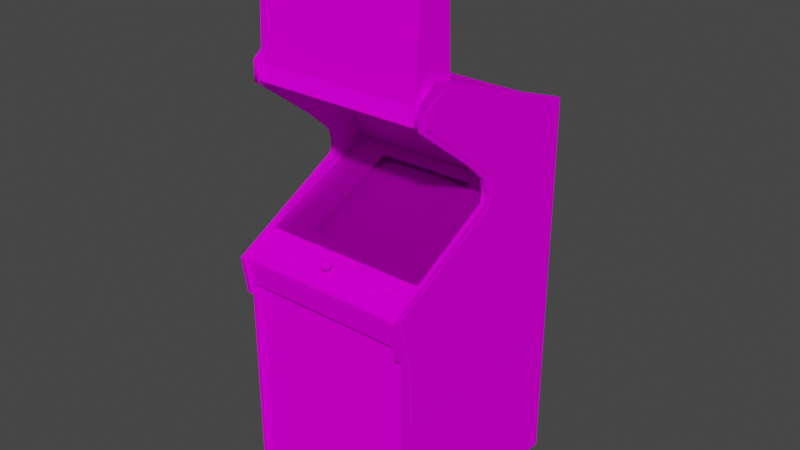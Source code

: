 # Source: mappy.blend  (saved by Blender 2.93.20; exported with 4.5.12 LTS)
import bpy
from mathutils import Matrix  # noqa: F401  (used for matrix-valued properties, if any)

bpy.ops.wm.read_factory_settings(use_empty=True)
scene = bpy.context.scene
scene.name = 'Scene'

# ---- images (referenced by path relative to the original .blend; pixels are not part of the script)
import os
ASSET_DIR = os.environ.get("B2B_ASSET_DIR", "")  # directory of the original .blend (textures are referenced by path, not embedded)
HERE = os.path.dirname(os.path.abspath(__file__))  # packed textures are extracted next to this script under _unpacked/

def load_image(name, relpath, width, height, colorspace="sRGB"):
    """Load a texture the original file referenced (path relative to the .blend, or extracted next to this script)."""
    p = next((c for c in (os.path.join(HERE, relpath), os.path.join(ASSET_DIR, relpath)) if relpath and os.path.exists(c)), "")
    if p:
        img = bpy.data.images.load(p, check_existing=True)
        img.name = name
    else:  # same state as the original file: an image datablock whose file is absent (Cycles renders it pink)
        img = bpy.data.images.new(name, width, height)
        img.source = "FILE"
        img.filepath = "//" + (relpath or name)
    img.colorspace_settings.name = colorspace
    return img
img_mappymarqueemap_tiff = load_image('mappymarqueemap.TIFF', 'mappymarqueemap.TIFF', 1024, 1024, 'sRGB')
img_mappysnapmap_tiff = load_image('mappysnapmap.TIFF', 'mappysnapmap.TIFF', 1024, 1024, 'sRGB')
img_mappyglassblackmap_tiff = load_image('mappyglassblackmap.TIFF', 'mappyglassblackmap.TIFF', 1024, 1024, 'sRGB')
img_mappyallmap_tiff = load_image('mappyallmap.TIFF', 'mappyallmap.TIFF', 1024, 1024, 'sRGB')

# ---- materials (node trees are filled in below, after node groups)
mat_mappymarquee = bpy.data.materials.new('mappymarquee')
mat_mappymarquee.use_transparent_shadow = False
mat_mappymarquee.roughness = 0.8807
mat_mappymarquee.specular_intensity = 0.0
mat_mappysnap = bpy.data.materials.new('mappysnap')
mat_mappysnap.use_transparent_shadow = False
mat_mappysnap.roughness = 0.8807
mat_mappysnap.specular_intensity = 0.0
mat_mappyglass = bpy.data.materials.new('mappyglass')
mat_mappyglass.use_transparent_shadow = False
mat_mappyglass.roughness = 0.8807
mat_mappyglass.specular_intensity = 0.0
mat_mappyall = bpy.data.materials.new('mappyall')
mat_mappyall.use_transparent_shadow = False
mat_mappyall.roughness = 0.8807
mat_mappyall.specular_intensity = 0.0

# ---- node groups
ng_auto_smooth = bpy.data.node_groups.new('Auto Smooth', 'GeometryNodeTree')
_s = ng_auto_smooth.interface.new_socket(name='Geometry', in_out='OUTPUT', socket_type='NodeSocketGeometry')
_s = ng_auto_smooth.interface.new_socket(name='Geometry', in_out='INPUT', socket_type='NodeSocketGeometry')
_s = ng_auto_smooth.interface.new_socket(name='Angle', in_out='INPUT', socket_type='NodeSocketFloat')
_s.subtype = 'ANGLE'
_s.min_value = 0.0
_s.max_value = 3.142
ng_auto_smooth.is_modifier = True
_N = ng_auto_smooth.nodes; _L = ng_auto_smooth.links
n0 = _N.new('NodeGroupOutput'); n0.name = 'Group Output'; n0.location = (480, -100)
n1 = _N.new('NodeGroupInput'); n1.name = 'Group Input'; n1.location = (-420, -300)
n2 = _N.new('NodeGroupInput'); n2.name = 'Group Input.001'; n2.location = (-60, -100)
n3 = _N.new('GeometryNodeSetShadeSmooth'); n3.name = 'Set Shade Smooth'; n3.location = (120, -100)
n3.domain = 'EDGE'
n4 = _N.new('GeometryNodeSetShadeSmooth'); n4.name = 'Set Shade Smooth.001'; n4.location = (300, -100)
n5 = _N.new('GeometryNodeInputMeshEdgeAngle'); n5.name = 'Edge Angle'; n5.location = (-420, -220)
n6 = _N.new('GeometryNodeInputEdgeSmooth'); n6.name = 'Is Edge Smooth'; n6.location = (-60, -160)
n7 = _N.new('GeometryNodeInputShadeSmooth'); n7.name = 'Is Face Smooth'; n7.location = (-240, -340)
n8 = _N.new('FunctionNodeBooleanMath'); n8.name = 'Boolean Math'; n8.location = (-60, -220)
n9 = _N.new('FunctionNodeCompare'); n9.name = 'Compare'; n9.location = (-240, -180)
n9.operation = 'LESS_EQUAL'
_L.new(n5.outputs[0], n9.inputs[0])
_L.new(n4.outputs[0], n0.inputs[0])
_L.new(n1.outputs[1], n9.inputs[1])
_L.new(n9.outputs[0], n8.inputs[0])
_L.new(n7.outputs[0], n8.inputs[1])
_L.new(n2.outputs[0], n3.inputs[0])
_L.new(n6.outputs[0], n3.inputs[1])
_L.new(n3.outputs[0], n4.inputs[0])
_L.new(n8.outputs[0], n3.inputs[2])
n0.is_active_output = True

# ---- material node trees
mat_mappymarquee.use_nodes = True; mat_mappymarquee.node_tree.nodes.clear()
_N = mat_mappymarquee.node_tree.nodes; _L = mat_mappymarquee.node_tree.links
n0 = _N.new('ShaderNodeBsdfPrincipled'); n0.name = 'Principled BSDF'; n0.location = (10, 300)
n0.distribution = 'GGX'
n0.subsurface_method = 'BURLEY'
n0.inputs[2].default_value = 0.8807
n0.inputs[3].default_value = 1.45
n0.inputs[13].default_value = 0.0
n0.inputs[27].default_value = (0.0, 0.0, 0.0, 1.0)
n0.inputs[28].default_value = 1.0
n1 = _N.new('ShaderNodeOutputMaterial'); n1.name = 'Material Output'; n1.location = (300, 300)
n2 = _N.new('ShaderNodeTexImage'); n2.name = 'Image Texture'; n2.location = (-300, 600)
n2.image = img_mappymarqueemap_tiff
_L.new(n0.outputs[0], n1.inputs[0])
_L.new(n2.outputs[0], n0.inputs[0])
n1.is_active_output = True
mat_mappysnap.use_nodes = True; mat_mappysnap.node_tree.nodes.clear()
_N = mat_mappysnap.node_tree.nodes; _L = mat_mappysnap.node_tree.links
n0 = _N.new('ShaderNodeBsdfPrincipled'); n0.name = 'Principled BSDF'; n0.location = (10, 300)
n0.distribution = 'GGX'
n0.subsurface_method = 'BURLEY'
n0.inputs[2].default_value = 0.8807
n0.inputs[3].default_value = 1.45
n0.inputs[13].default_value = 0.0
n0.inputs[27].default_value = (0.0, 0.0, 0.0, 1.0)
n0.inputs[28].default_value = 1.0
n1 = _N.new('ShaderNodeOutputMaterial'); n1.name = 'Material Output'; n1.location = (300, 300)
n2 = _N.new('ShaderNodeTexImage'); n2.name = 'Image Texture'; n2.location = (-300, 600)
n2.image = img_mappysnapmap_tiff
_L.new(n0.outputs[0], n1.inputs[0])
_L.new(n2.outputs[0], n0.inputs[0])
n1.is_active_output = True
mat_mappyglass.use_nodes = True; mat_mappyglass.node_tree.nodes.clear()
_N = mat_mappyglass.node_tree.nodes; _L = mat_mappyglass.node_tree.links
n0 = _N.new('ShaderNodeBsdfPrincipled'); n0.name = 'Principled BSDF'; n0.location = (10, 300)
n0.distribution = 'GGX'
n0.subsurface_method = 'BURLEY'
n0.inputs[2].default_value = 0.8807
n0.inputs[3].default_value = 1.45
n0.inputs[4].default_value = 0.2
n0.inputs[13].default_value = 0.0
n0.inputs[27].default_value = (0.0, 0.0, 0.0, 1.0)
n0.inputs[28].default_value = 1.0
n1 = _N.new('ShaderNodeOutputMaterial'); n1.name = 'Material Output'; n1.location = (300, 300)
n2 = _N.new('ShaderNodeTexImage'); n2.name = 'Image Texture'; n2.location = (-300, 600)
n2.image = img_mappyglassblackmap_tiff
_L.new(n0.outputs[0], n1.inputs[0])
_L.new(n2.outputs[0], n0.inputs[0])
n1.is_active_output = True
mat_mappyall.use_nodes = True; mat_mappyall.node_tree.nodes.clear()
_N = mat_mappyall.node_tree.nodes; _L = mat_mappyall.node_tree.links
n0 = _N.new('ShaderNodeBsdfPrincipled'); n0.name = 'Principled BSDF'; n0.location = (10, 300)
n0.distribution = 'GGX'
n0.subsurface_method = 'BURLEY'
n0.inputs[2].default_value = 0.8807
n0.inputs[3].default_value = 1.45
n0.inputs[13].default_value = 0.0
n0.inputs[27].default_value = (0.0, 0.0, 0.0, 1.0)
n0.inputs[28].default_value = 1.0
n1 = _N.new('ShaderNodeOutputMaterial'); n1.name = 'Material Output'; n1.location = (300, 300)
n2 = _N.new('ShaderNodeTexImage'); n2.name = 'Image Texture'; n2.location = (-300, 600)
n2.image = img_mappyallmap_tiff
_L.new(n0.outputs[0], n1.inputs[0])
_L.new(n2.outputs[0], n0.inputs[0])
n1.is_active_output = True

# ---- world
world_world = bpy.data.worlds.new('World'); scene.world = world_world
world_world.use_nodes = True; world_world.node_tree.nodes.clear()
_N = world_world.node_tree.nodes; _L = world_world.node_tree.links
n0 = _N.new('ShaderNodeOutputWorld'); n0.name = 'World Output'; n0.location = (300, 300)
n1 = _N.new('ShaderNodeBackground'); n1.name = 'Background'; n1.location = (10, 300)
n1.inputs[0].default_value = (0.05088, 0.05088, 0.05088, 1.0)
_L.new(n1.outputs[0], n0.inputs[0])
n0.is_active_output = True
world_world.color = (0.05088, 0.05088, 0.05088)
world_world.use_sun_shadow = False
world_world.sun_shadow_jitter_overblur = 0.0

# ---- meshes
me_mappy = bpy.data.meshes.new('mappy')
me_mappy.from_pydata([(-0.01589, 0.7287, -0.009447), (-0.05869, 0.7287, -0.009447), (-0.05869, 0.6986, -0.008176), (-0.01589, 0.6986, -0.008176), (-0.1536, -0.06545, -0.08784), (-0.03072, -0.06375, -0.08657), (-0.03072, -0.0006126, -0.1959), (-0.1549, -0.005274, -0.1959), (-0.03072, 0.04515, -0.3052), (0.09259, 0.04176, -0.3044), (-0.1536, 0.04176, -0.3044), (0.09259, -0.06545, -0.08784), (0.09387, -0.005274, -0.1959), (0.1668, 0.0371, -0.3014), (-0.03072, 0.07015, -0.3726), (0.0892, -0.1049, -0.02258), (-0.2278, -0.06799, -0.09038), (-0.2307, -0.01121, -0.1959), (-0.218, -0.1015, -0.03106), (-0.1502, 0.06761, -0.3696), (-0.03072, 0.06973, -0.3726), (0.0892, 0.06719, -0.3696), (-0.2307, -0.01205, -0.1959), (-0.2278, 0.03625, -0.3014), (0.1697, -0.01121, -0.1959), (0.1697, -0.01205, -0.1959), (0.1668, -0.06841, -0.09038), (-0.03072, -0.1049, -0.01962), (-0.03072, -0.1057, -0.01962), (-0.1502, -0.1053, -0.02258), (0.0892, 0.06761, -0.3696), (0.1668, 0.03625, -0.3014), (-0.1502, 0.06719, -0.3696), (-0.2278, 0.0371, -0.3014), (-0.218, 0.06168, -0.3612), (0.0892, -0.1053, -0.02258), (-0.2278, -0.06841, -0.09038), (0.1668, -0.06799, -0.09038), (0.1566, -0.1019, -0.03106), (-0.1502, -0.1049, -0.02258), (-0.218, -0.1019, -0.03106), (0.1566, 0.0621, -0.3612), (0.1566, 0.06168, -0.3612), (0.1566, -0.1015, -0.03106), (-0.218, 0.0621, -0.3612), (-0.349, -0.07646, 0.04395), (0.2765, -0.07646, 0.04395), (0.2765, 0.118, -0.4099), (-0.349, 0.118, -0.4099), (-0.03877, -0.08155, 0.1482), (-0.02606, -0.08409, 0.141), (-0.02606, -0.07646, 0.144), (-0.02606, -0.06333, 0.1351), (-0.03199, -0.06036, 0.1363), (-0.03877, -0.06799, 0.1469), (-0.03877, -0.07392, 0.149), (-0.03877, -0.05782, 0.13), (-0.03411, -0.05867, 0.1317), (-0.02987, -0.06036, 0.127), (-0.05148, -0.06333, 0.1351), (-0.04555, -0.06036, 0.1363), (-0.03623, -0.05909, 0.1367), (-0.03707, -0.05951, 0.1384), (-0.03538, -0.06079, 0.1397), (-0.03877, -0.0629, 0.1427), (-0.04046, -0.05824, 0.1355), (-0.04131, -0.05909, 0.1367), (-0.04046, -0.05951, 0.1384), (-0.03877, -0.05994, 0.1393), (-0.03707, -0.05824, 0.1355), (-0.03877, -0.05824, 0.1346), (-0.03877, -0.05867, 0.1372), (-0.04385, -0.05867, 0.1317), (-0.03877, -0.05909, 0.1232), (-0.3506, 0.3354, -0.6641), (-0.3659, 0.3354, -0.6641), (-0.3659, -1.091, 0.1469), (-0.3659, -0.2955, 0.1469), (0.2918, -1.091, 0.1469), (-0.3494, -1.095, -0.6561), (-0.3494, 0.3223, -0.6561), (0.2761, 0.3223, -0.6561), (0.2761, 0.3045, -0.6362), (-0.3494, 0.3045, -0.6362), (-0.3697, 0.3142, -0.651), (-0.3697, -0.5591, -0.6446), (-0.3697, -0.5562, 0.1062), (0.2951, -0.5562, 0.1062), (0.2951, -0.5591, -0.6446), (0.2951, 0.3142, -0.651), (0.2765, -1.091, -0.6641), (0.2769, -0.2409, 0.1334), (-0.3485, -0.2409, 0.1334), (-0.3485, -1.091, 0.1334), (0.2769, -1.091, 0.1334), (-0.3494, 0.5337, -0.09081), (0.2761, 0.5337, -0.09081), (0.2761, 0.1134, -0.4065), (0.2761, 0.3168, -0.3031), (-0.3494, 0.51, -0.09081), (0.2761, 0.51, -0.09081), (-0.3659, 0.09643, -0.2514), (-0.3506, -0.2782, 0.1694), (-0.3659, 0.577, 0.003689), (0.2765, -0.2782, 0.1694), (0.2918, 0.577, 0.003689), (0.2918, 0.1841, -0.2459), (0.2765, 0.1841, -0.2459), (-0.3494, 0.4532, 0.08039), (-0.3494, 0.3168, -0.3031), (-0.3697, 0.07778, -0.2739), (-0.3697, -0.3049, 0.1156), (-0.3697, 0.1858, -0.2773), (-0.3697, 0.5388, -0.03233), (0.2951, 0.07778, -0.2739), (0.2951, -0.3049, 0.1156), (0.2951, 0.5388, -0.03233), (0.2951, 0.1858, -0.2773), (0.254, 0.9363, -0.07216), (0.254, 0.5329, -0.08954), (-0.3333, 0.5329, -0.08954), (0.2951, -0.1375, 0.1656), (-0.3697, -0.1375, 0.1656), (-0.3494, 0.1134, -0.4065), (0.2765, -0.1273, 0.1605), (0.2765, -0.08113, 0.0414), (-0.349, -0.08113, 0.0414), (-0.349, -0.1273, 0.1605), (0.2918, 0.2655, -0.1561), (-0.3506, 0.2655, -0.1561), (-0.03877, -0.1053, 0.0948), (-0.05487, -0.1078, 0.1007), (0.2697, 0.9401, 0.04352), (0.2697, 0.5079, -0.09335), (0.2545, 0.5079, -0.09335), (0.2545, 0.9401, 0.04352), (-0.3333, 0.9401, 0.04352), (-0.3333, 0.5079, 0.06386), (-0.3333, 0.5079, -0.09335), (-0.3481, 0.5079, -0.09335), (-0.05487, -0.1193, 0.1312), (-0.03877, -0.1218, 0.1376), (-0.03877, -0.115, 0.1206), (-0.02267, -0.1193, 0.1312), (-0.01589, -0.1133, 0.116), (-0.03411, -0.1133, 0.116), (-0.2134, -0.06629, 0.002842), (-0.2134, 0.09007, -0.3612), (-0.349, 0.1113, -0.4095), (0.1545, 0.09007, -0.3612), (-0.349, -0.08409, 0.04395), (0.2765, -0.08409, 0.04395), (-0.3718, -0.5252, -0.6239), (-0.3718, -0.5252, 0.08208), (-0.3718, -0.3833, 0.08208), (-0.3718, -0.3833, -0.6239), (0.1545, -0.06629, 0.002842), (0.2765, 0.1113, -0.4095), (-0.02012, -0.07519, 0.1308), (-0.05572, -0.06799, 0.1334), (0.2765, -0.1481, 0.1749), (-0.349, -0.1481, 0.1749), (-0.349, -0.2409, 0.1588), (0.2697, 0.9401, -0.07555), (-0.3697, 0.1469, -0.29), (0.2951, 0.1469, -0.29), (0.254, 0.9363, 0.04183), (-0.3333, 0.9363, -0.07216), (-0.2184, -0.1023, 0.1147), (-0.2134, -0.1074, 0.1287), (-0.1981, -0.1066, 0.1262), (-0.2273, -0.003155, -0.1391), (-0.3172, -0.003155, -0.1391), (-0.3172, -0.06418, 0.003689), (-0.2273, -0.06418, 0.003689), (0.2443, -0.002731, -0.1463), (0.1549, -0.002731, -0.1463), (0.1549, -0.06163, -0.000972), (0.2443, -0.06163, -0.000972), (0.2765, 0.1346, -0.2573), (-0.3697, 0.449, 0.05581), (0.2951, 0.449, 0.05581), (0.1312, -0.09977, 0.1075), (0.1384, -0.1066, 0.1262), (0.1769, -0.08452, 0.0681), (0.1867, -0.08833, 0.07912), (-0.3494, 0.5113, 0.05751), (0.2761, 0.4532, 0.08039), (0.2761, 0.5113, 0.05751), (-0.03877, -0.08791, 0.1431), (-0.03877, -0.07646, 0.113), (-0.3506, 0.5189, 0.07954), (-0.3659, 0.5189, 0.07954), (0.2295, -0.0913, 0.08632), (-0.2184, -0.1053, 0.1228), (-0.04385, -0.06206, 0.141), (0.2227, -0.08452, 0.0681), (-0.03877, -0.06841, 0.1134), (-0.05191, -0.07011, 0.1185), (-0.05063, -0.06375, 0.1223), (-0.3718, 0.3197, -0.4298), (-0.3718, 0.3197, -0.2099), (-0.3718, 0.3672, -0.2099), (-0.3718, 0.3672, -0.4298), (-0.05741, -0.07519, 0.1308), (0.1409, -0.104, 0.1189), (0.2951, 0.4939, 0.05284), (-0.3697, 0.4939, 0.05284), (0.1231, -0.1032, 0.1079), (0.1269, -0.1027, 0.1067), (0.1261, -0.1036, 0.09988), (0.2146, -0.08791, 0.0681), (0.2184, -0.08748, 0.06683), (0.2172, -0.08833, 0.06005), (0.1807, -0.08791, 0.0681), (0.1841, -0.08875, 0.07064), (0.1884, -0.09045, 0.06598), (-0.03877, -0.08706, 0.1211), (-0.03877, -0.1116, 0.1117), (-0.04597, -0.08621, 0.1189), (-0.03877, -0.09045, 0.13), (-0.04216, -0.1146, 0.1194), (-0.02182, -0.06799, 0.1334), (-0.03877, -0.06206, 0.1177), (-0.0269, -0.06375, 0.1223), (0.2918, -0.2782, 0.1694), (-0.3506, -0.2955, 0.1469), (-0.3659, -0.2782, 0.1694), (-0.349, -0.2485, 0.1325), (0.2765, -0.2485, 0.1325), (0.2765, -0.2409, 0.1588), (-0.204, -0.1159, 0.1329), (-0.1985, -0.115, 0.1312), (-0.2015, -0.1104, 0.1274), (-0.1981, -0.104, 0.1105), (-0.196, -0.1053, 0.1139), (-0.1905, -0.1078, 0.1109), (-0.1934, -0.1057, 0.1058), (-0.2163, -0.104, 0.1105), (-0.2134, -0.1032, 0.1079), (-0.2163, -0.1044, 0.102), (0.2117, -0.08918, 0.06217), (0.2066, -0.09045, 0.06598), (0.2112, -0.08875, 0.07064), (0.2112, -0.09426, 0.08505), (0.2091, -0.09299, 0.08166), (0.2036, -0.09638, 0.08251), (0.1634, -0.09002, 0.07403), (0.1655, -0.08875, 0.07064), (0.1612, -0.09045, 0.06598), (0.1778, -0.08833, 0.06005), (0.1718, -0.08833, 0.06005), (0.1727, -0.08748, 0.06683), (-0.05191, -0.07985, 0.1431), (-0.05063, -0.07223, 0.1444), (0.1155, -0.1138, 0.1274), (0.1201, -0.115, 0.1312), (0.1231, -0.1104, 0.1274), (0.1121, -0.1078, 0.1109), (0.1112, -0.1099, 0.1164), (0.1172, -0.107, 0.1177), (-0.3659, 0.1841, -0.2459), (-0.3506, -0.1362, 0.1918), (0.1579, -0.09214, 0.07107), (0.1727, -0.09553, 0.08886), (0.1689, -0.09511, 0.08759), (0.1659, -0.09977, 0.09141), (0.2765, 0.3354, -0.6641), (0.2918, 0.3354, -0.6641), (-0.3659, -1.091, -0.6641), (-0.3506, 0.577, 0.003689), (0.1269, -0.1108, 0.1287), (0.1405, -0.1082, 0.1215), (0.1384, -0.1095, 0.1249), (0.1426, -0.1138, 0.1274), (-0.3506, 0.1841, -0.2459), (0.2765, 0.446, 0.08208), (0.2765, 0.2655, -0.1561), (0.2295, -0.08918, 0.06217), (0.2235, -0.08833, 0.06005), (0.2227, -0.08748, 0.06683), (0.2295, -0.08875, 0.07064), (0.2316, -0.09002, 0.07403), (0.2375, -0.09214, 0.07107), (0.132, -0.1036, 0.09988), (0.146, -0.1078, 0.1109), (0.1426, -0.1057, 0.1058), (0.1384, -0.104, 0.1105), (-0.02733, -0.07816, 0.1173), (-0.05487, -0.08197, 0.1278), (0.2295, -0.09426, 0.08505), (0.2265, -0.09511, 0.08759), (0.2295, -0.09977, 0.09141), (0.2066, -0.0985, 0.08759), (0.2117, -0.09977, 0.09141), (0.2146, -0.09511, 0.08759), (0.2384, -0.09426, 0.077), (0.2341, -0.0985, 0.08759), (0.1841, -0.09426, 0.08505), (0.1807, -0.09511, 0.08759), (0.1837, -0.09977, 0.09141), (0.1718, -0.1006, 0.09352), (-0.221, -0.1138, 0.1274), (-0.2163, -0.115, 0.1312), (-0.2134, -0.1104, 0.1274), (-0.2053, -0.1108, 0.1287), (-0.2095, -0.1108, 0.1287), (-0.2104, -0.1159, 0.1329), (-0.02267, -0.1078, 0.1007), (-0.06165, -0.1133, 0.116), (0.2918, 0.5189, 0.07954), (0.2765, 0.577, 0.003689), (0.1926, -0.09426, 0.077), (0.1918, -0.09214, 0.07107), (0.1862, -0.09002, 0.07403), (0.1884, -0.0985, 0.08759), (-0.2163, -0.1095, 0.1249), (-0.2184, -0.1082, 0.1215), (-0.2239, -0.1121, 0.1223), (-0.221, -0.1057, 0.1058), (-0.2239, -0.1078, 0.1109), (-0.2184, -0.1053, 0.1139), (-0.03877, -0.08536, 0.1164), (0.1405, -0.1053, 0.1139), (0.146, -0.1121, 0.1223), (-0.3333, 0.9363, 0.04183), (-0.3333, 0.9202, 0.04183), (0.254, 0.9202, 0.04183), (-0.03114, -0.06502, 0.1431), (-0.02775, -0.07011, 0.1444), (-0.03538, -0.1146, 0.1194), (-0.03411, -0.08875, 0.1253), (-0.04343, -0.1133, 0.116), (-0.04343, -0.08875, 0.1253), (-0.1985, -0.1044, 0.102), (-0.204, -0.1036, 0.09988), (-0.2053, -0.1027, 0.1067), (0.1689, -0.08791, 0.0681), (-0.05021, -0.08621, 0.1389), (-0.02267, -0.08197, 0.1278), (-0.02563, -0.07011, 0.1185), (-0.04216, -0.09002, 0.1287), (-0.03877, -0.09214, 0.1346), (-0.02902, -0.08875, 0.1253), (-0.03538, -0.09002, 0.1287), (0.1384, -0.101, 0.1113), (0.1261, -0.1159, 0.1329), (0.132, -0.1159, 0.1329), (0.1312, -0.1108, 0.1287), (0.157, -0.09426, 0.077), (0.1579, -0.09638, 0.08251), (0.1634, -0.09299, 0.08166), (-0.1934, -0.1138, 0.1274), (-0.1905, -0.1121, 0.1223), (-0.196, -0.1082, 0.1215), (0.2036, -0.09214, 0.07107), (0.2023, -0.09426, 0.077), (0.2083, -0.09172, 0.07785), (-0.2015, -0.1032, 0.1079), (-0.05021, -0.07816, 0.1173), (0.2918, -0.2955, 0.1469), (0.1176, -0.1082, 0.1215), (-0.3659, 0.446, 0.08208), (-0.3506, 0.446, 0.08208), (-0.3506, -1.091, 0.1469), (0.2765, -1.091, 0.1469), (0.2918, 0.446, 0.08208), (-0.3481, 0.9401, -0.07555), (-0.3481, 0.9401, 0.04352), (-0.3494, -1.095, -0.6362), (0.2761, -1.095, -0.6561), (0.2761, -1.095, -0.6362), (-0.04894, -0.08875, 0.1253), (-0.3506, 0.09643, -0.2514), (-0.3506, 0.1346, -0.2573), (-0.3659, 0.1346, -0.2573), (0.2918, 0.09643, -0.2514), (0.2918, 0.1346, -0.2573), (0.2765, -0.2955, 0.1469), (-0.1951, -0.107, 0.1177), (-0.1981, -0.101, 0.1113), (-0.1951, -0.104, 0.1189), (0.2265, -0.08791, 0.0681), (0.2091, -0.09002, 0.07403), (-0.3659, 0.2655, -0.1561), (0.1655, -0.09426, 0.08505), (0.1629, -0.08833, 0.07912), (0.1634, -0.08706, 0.0753), (0.2545, 0.9401, -0.07555), (-0.3506, -1.091, -0.6641), (-0.3659, -0.1362, 0.1918), (-0.3333, 0.9401, -0.07555), (0.2765, -0.1362, 0.1918), (0.2918, -0.1362, 0.1918), (0.2697, 0.5079, 0.06386), (0.2545, 0.5079, 0.06386), (0.2765, 0.5189, 0.07954), (0.2918, -1.091, -0.6641), (-0.3481, 0.5079, 0.06386), (0.2765, 0.09643, -0.2514), (-0.2015, -0.1074, 0.1287), (0.1176, -0.1023, 0.1147), (0.1197, -0.104, 0.1105), (0.2324, -0.09172, 0.07785), (0.2184, -0.09553, 0.08886), (0.2227, -0.09257, 0.09013), (0.2227, -0.09553, 0.08886), (0.1867, -0.09172, 0.07785), (0.1862, -0.09299, 0.08166), (0.1918, -0.09638, 0.08251), (0.1841, -0.08579, 0.07191), (-0.2095, -0.09977, 0.1075), (-0.2095, -0.1027, 0.1067), (0.1201, -0.1044, 0.102), (0.1155, -0.1057, 0.1058), (0.2172, -0.1006, 0.09352), (0.2235, -0.1006, 0.09352), (-0.2252, -0.1099, 0.1164), (-0.2104, -0.1036, 0.09988), (0.1837, -0.08918, 0.06217), (0.1405, -0.1053, 0.1228), (0.1269, -0.1078, 0.13), (0.1727, -0.09257, 0.09013), (0.1841, -0.0913, 0.08632), (0.1727, -0.08452, 0.0681), (-0.03538, -0.1121, 0.113), (0.135, -0.1002, 0.1092), (0.135, -0.1032, 0.1079), (0.1655, -0.0913, 0.08632), (0.1689, -0.09214, 0.08886), (0.2083, -0.08833, 0.07912), (0.2112, -0.08579, 0.07191), (0.2146, -0.08494, 0.06937), (0.1405, -0.1023, 0.1147), (0.1231, -0.1074, 0.1287), (0.1197, -0.1066, 0.1262), (-0.03157, -0.08621, 0.1189), (0.2146, -0.09214, 0.08886), (0.1862, -0.09002, 0.08293), (-0.2015, -0.1002, 0.1092), (-0.2053, -0.09977, 0.1075), (-0.04597, -0.0913, 0.1321), (0.1312, -0.1027, 0.1067), (0.1379, -0.1044, 0.102), (-0.2193, -0.107, 0.1177), (0.1176, -0.1053, 0.1139), (0.2316, -0.09299, 0.08166), (0.2375, -0.09638, 0.08251), (-0.1981, -0.1095, 0.1249), (0.135, -0.1104, 0.1274), (0.2091, -0.09002, 0.08293), (0.1634, -0.09002, 0.08293), (0.1269, -0.09977, 0.1075), (0.1231, -0.1002, 0.1092), (0.1807, -0.09214, 0.08886), (0.1769, -0.09257, 0.09013), (0.1769, -0.09553, 0.08886), (0.1312, -0.1078, 0.13), (0.2295, -0.08579, 0.07191), (0.2324, -0.08833, 0.07912), (0.2265, -0.08494, 0.06937), (-0.2095, -0.1078, 0.13), (-0.2053, -0.1078, 0.13), (0.1379, -0.115, 0.1312), (-0.1892, -0.1099, 0.1164), (0.1468, -0.1099, 0.1164), (0.1659, -0.08918, 0.06217), (0.1778, -0.1006, 0.09352), (0.1612, -0.0985, 0.08759), (0.1121, -0.1121, 0.1223), (0.1197, -0.1095, 0.1249), (0.2341, -0.09045, 0.06598), (0.2765, -0.1332, 0.1732), (-0.04216, -0.08748, 0.1223), (-0.04767, -0.06672, 0.1435), (-0.04767, -0.06036, 0.127), (0.1409, -0.107, 0.1177), (0.1629, -0.09172, 0.07785), (0.1769, -0.08748, 0.06683), (0.2091, -0.08706, 0.0753), (-0.03538, -0.08748, 0.1223), (-0.04216, -0.1121, 0.113), (-0.2193, -0.104, 0.1189), (0.1176, -0.1053, 0.1228), (-0.2134, -0.1002, 0.1092), (0.1689, -0.08494, 0.06937), (0.1655, -0.08579, 0.07191), (-0.02902, -0.08918, 0.1355), (-0.03157, -0.0913, 0.1321), (-0.2163, -0.1066, 0.1262), (0.2184, -0.09257, 0.09013), (0.2316, -0.08706, 0.0753), (-0.2163, -0.101, 0.1113), (0.2112, -0.0913, 0.08632), (0.1807, -0.08494, 0.06937), (0.135, -0.1074, 0.1287), (-0.196, -0.1023, 0.1147), (0.1172, -0.104, 0.1189), (-0.196, -0.1053, 0.1228), (0.1862, -0.08706, 0.0753), (0.2316, -0.09002, 0.08293), (0.2265, -0.09214, 0.08886), (0.1197, -0.101, 0.1113), (0.2184, -0.08452, 0.0681), (-0.349, -0.1332, 0.1732), (0.2562, 0.9185, 0.03971), (-0.3307, 0.9185, 0.03971), (-0.3307, 0.5087, 0.06005), (0.2562, 0.5087, 0.06005)], [], [(384, 261, 275, 129), (461, 169, 304, 306), (11, 5, 27, 15), (8, 10, 7, 6), (19, 14, 20, 32), (145, 425, 480, 331), (10, 33, 17, 7), (39, 27, 5, 4), (11, 37, 24, 12), (14, 19, 10, 8), (41, 30, 9, 13), (7, 17, 16, 4), (210, 413, 208, 209), (379, 235, 496, 381), (345, 433, 323, 287), (314, 407, 312, 313), (37, 11, 15, 43), (12, 6, 5, 11), (24, 37, 26, 25), (25, 31, 13, 24), (332, 481, 131, 309), (69, 61, 53, 57), (27, 39, 29, 28), (331, 344, 330, 145), (381, 498, 354, 379), (33, 44, 34, 23), (30, 41, 42, 21), (6, 7, 4, 5), (436, 343, 331, 480), (499, 185, 407, 314), (36, 40, 18, 16), (35, 38, 43, 15), (369, 79, 370, 371), (329, 328, 54, 55), (328, 52, 53), (73, 475, 72, 56), (50, 339, 158, 51), (474, 54, 64, 195), (364, 389, 74, 226), (61, 62, 63), (64, 63, 62), (60, 72, 475, 59), (67, 66, 60, 195), (57, 56, 70, 69), (66, 67, 71, 65), (86, 111, 84, 85), (78, 397, 268, 360), (49, 189, 50, 51), (267, 90, 365, 378), (75, 269, 76, 77), (424, 184, 478, 252), (229, 230, 162, 228), (89, 115, 87, 88), (148, 150, 146, 147), (399, 392, 393, 376), (139, 367, 391, 138), (377, 106, 107, 179), (77, 76, 364, 226), (101, 75, 227), (74, 373, 102), (261, 103, 75), (74, 270, 275), (399, 267, 104), (268, 376, 225), (268, 105, 106), (107, 311, 267), (186, 108, 187, 188), (110, 84, 111), (112, 113, 84), (89, 114, 115), (89, 116, 117), (267, 311, 105, 268), (114, 121, 115), (122, 110, 111), (154, 155, 152, 153), (105, 366, 128), (277, 276, 311), (384, 362, 103), (270, 363, 129), (59, 474, 195, 60), (368, 367, 139, 398), (39, 18, 40, 29), (132, 394, 133, 163), (373, 262, 102), (390, 101, 227), (376, 393, 225), (392, 399, 104), (68, 67, 195, 64), (330, 142, 141, 143), (342, 488, 487, 189), (148, 147, 149), (146, 150, 151), (138, 137, 398, 139), (68, 62, 71, 67), (157, 148, 149), (156, 146, 151), (156, 151, 157, 149), (289, 338, 253, 204), (101, 390, 262, 373), (138, 391, 136, 137), (110, 164, 84), (89, 165, 114), (177, 178, 175, 176), (321, 238, 319, 320), (363, 191, 192, 362), (405, 490, 404, 406), (375, 261, 75), (74, 275, 374), (179, 107, 267), (268, 106, 377), (112, 180, 113), (116, 181, 117), (184, 387, 429, 423), (184, 423, 185), (173, 174, 171, 172), (223, 199, 475, 73), (270, 191, 363), (362, 192, 103), (105, 310, 366), (276, 396, 311), (274, 324, 272, 273), (168, 194, 169), (487, 488, 343, 339), (480, 217, 322, 436), (340, 197, 223, 224), (167, 325, 166, 118), (323, 476, 465, 285), (182, 183, 205), (116, 206, 181), (180, 207, 113), (443, 284, 442, 427), (354, 448, 352, 353), (427, 287, 286, 443), (217, 480, 425, 218), (342, 441, 341, 220), (142, 330, 344, 220), (322, 219, 359, 190), (254, 159, 204, 253), (462, 461, 306, 305), (310, 105, 311, 396), (366, 310, 396, 276), (134, 388, 163, 133), (411, 440, 336, 412), (246, 293, 244, 245), (282, 403, 296, 283), (382, 281, 471, 278), (358, 234, 237, 334), (320, 417, 444, 321), (476, 272, 324, 465), (209, 442, 284, 210), (372, 441, 338, 289), (502, 453, 208, 402), (212, 280, 279, 213), (299, 456, 467, 300), (455, 422, 264, 456), (76, 269, 389, 364), (277, 107, 106, 128), (133, 394, 395, 134), (291, 406, 416, 292), (374, 275, 261, 375), (365, 90, 397, 78), (109, 123, 97, 98), (74, 389, 269, 75), (347, 463, 449, 348), (470, 361, 469, 255), (268, 397, 90, 267), (47, 48, 45, 46), (478, 214, 419, 250), (351, 477, 349, 350), (190, 359, 198, 197), (353, 464, 379, 354), (164, 112, 84), (89, 117, 165), (289, 359, 219, 372), (222, 224, 58, 52), (304, 316, 302, 303), (232, 352, 448, 233), (414, 258, 445, 402), (265, 385, 468, 266), (336, 358, 334, 335), (243, 211, 241, 242), (70, 65, 71, 69), (425, 145, 144, 308), (452, 182, 442, 209), (477, 247, 263, 349), (196, 479, 437, 193), (236, 237, 234, 235), (219, 322, 217, 473), (129, 363, 362, 384), (52, 58, 57, 53), (341, 333, 332, 221), (387, 486, 248, 247), (213, 241, 211, 212), (446, 290, 297, 447), (224, 222, 158, 340), (199, 223, 197, 198), (441, 342, 189, 338), (198, 204, 159, 199), (220, 344, 488, 342), (333, 341, 441, 372), (345, 182, 205), (440, 439, 358, 336), (294, 415, 404, 295), (409, 312, 407, 408), (318, 302, 316, 317), (33, 10, 19, 44), (344, 331, 343, 488), (190, 288, 436, 322), (360, 268, 225), (161, 162, 230, 160), (226, 74, 102), (128, 366, 276, 277), (306, 304, 303, 307), (142, 221, 140, 141), (145, 330, 143, 144), (481, 218, 130, 131), (136, 391, 367, 368), (375, 101, 373, 374), (378, 365, 78, 360), (98, 187, 108, 109), (93, 94, 91, 92), (75, 103, 270, 74), (227, 77, 226, 102), (104, 378, 360, 225), (96, 81, 80, 95), (28, 35, 15, 27), (327, 166, 325, 326), (160, 472, 504, 161), (127, 504, 472, 124), (221, 332, 309, 140), (74, 374, 373), (202, 203, 200, 201), (268, 377, 376), (120, 167, 118, 119), (267, 378, 104), (75, 77, 227), (317, 444, 417, 318), (380, 440, 381), (196, 432, 479), (479, 450, 437), (54, 474, 254, 55), (270, 129, 275), (81, 370, 79, 80), (105, 128, 106), (179, 399, 376, 377), (408, 298, 315, 409), (185, 438, 408, 407), (473, 333, 372, 219), (333, 473, 481, 332), (135, 395, 394, 132), (399, 179, 267), (101, 375, 75), (193, 501, 291, 290), (368, 398, 137, 136), (448, 354, 498, 170), (253, 49, 55, 254), (444, 317, 194, 482), (423, 454, 299, 298), (12, 24, 13, 9), (430, 479, 383, 357), (30, 14, 8, 9), (447, 296, 403, 446), (456, 299, 454, 455), (18, 39, 4, 16), (453, 452, 209, 208), (49, 253, 338, 189), (339, 50, 487), (189, 487, 50), (406, 404, 415, 416), (300, 315, 298, 299), (283, 471, 281, 282), (280, 382, 278, 279), (495, 457, 348, 449), (261, 384, 103), (107, 277, 311), (406, 291, 501, 405), (437, 493, 244, 295), (403, 282, 491, 459), (422, 429, 265, 264), (221, 142, 220, 341), (168, 492, 238, 321), (412, 239, 484, 411), (290, 446, 500, 193), (17, 33, 23, 22), (58, 73, 56, 57), (489, 194, 317, 316), (432, 503, 212, 211), (357, 245, 450, 430), (233, 448, 170, 400), (328, 64, 54), (135, 388, 134, 395), (214, 478, 184, 494), (493, 450, 245, 244), (451, 386, 477, 351), (427, 442, 182, 426), (428, 451, 351, 385), (239, 412, 418, 240), (235, 379, 464, 236), (287, 323, 285, 286), (380, 496, 235, 234), (339, 288, 340, 158), (460, 458, 281, 382), (233, 305, 231, 232), (350, 468, 385, 351), (252, 337, 485, 424), (321, 444, 482, 168), (433, 205, 476, 323), (459, 500, 446, 403), (435, 483, 361, 470), (82, 100, 99, 83), (6, 12, 9, 8), (387, 451, 429), (182, 453, 401), (429, 455, 423), (490, 437, 295, 404), (434, 457, 183), (458, 196, 459), (169, 462, 170), (196, 193, 459), (410, 499, 314, 215), (196, 460, 382, 280), (410, 184, 185), (280, 212, 503, 196), (197, 340, 288, 190), (348, 271, 346, 347), (456, 264, 301, 467), (248, 337, 466, 249), (61, 69, 71, 62), (257, 470, 255, 256), (240, 319, 238, 239), (260, 445, 258, 259), (216, 419, 214, 215), (266, 301, 264, 265), (273, 449, 463, 274), (401, 434, 183, 182), (292, 297, 290, 291), (204, 198, 359, 289), (343, 436, 288, 339), (14, 30, 21, 20), (222, 329, 51, 158), (329, 222, 52, 328), (73, 58, 224, 223), (51, 329, 55, 49), (59, 475, 199, 159), (383, 243, 242, 355), (245, 357, 356, 246), (259, 469, 361, 260), (159, 254, 474, 59), (251, 466, 337, 252), (256, 346, 271, 257), (252, 478, 250, 251), (357, 383, 355, 356), (440, 168, 169, 170), (249, 263, 247, 248), (215, 314, 313, 216), (412, 336, 335, 418), (402, 208, 413, 414), (307, 231, 305, 306), (295, 244, 293, 294), (53, 63, 328), (328, 63, 64), (400, 462, 305, 233), (458, 491, 282, 281), (434, 435, 470, 257), (103, 192, 191, 270), (445, 260, 497, 401), (479, 431, 243, 383), (183, 495, 449, 273), (218, 481, 473, 217), (437, 405, 193), (432, 431, 479), (272, 476, 205, 420), (168, 482, 194), (401, 483, 434), (32, 34, 44, 19), (440, 484, 168), (423, 438, 185), (440, 170, 381), (298, 408, 438, 423), (483, 497, 260, 361), (183, 420, 205), (184, 485, 387), (380, 439, 440), (225, 393, 392, 104), (62, 68, 64), (218, 425, 308, 130), (132, 163, 388, 135), (31, 42, 41, 13), (401, 502, 402, 445), (247, 477, 386, 387), (66, 65, 72, 60), (37, 43, 38, 26), (420, 183, 273, 272), (316, 304, 169, 489), (102, 262, 390, 227), (429, 428, 385, 265), (56, 72, 65, 70), (22, 36, 16, 17), (439, 380, 234, 358), (426, 345, 287, 427), (494, 410, 215, 214), (83, 369, 371, 82), (492, 484, 239, 238), (211, 243, 431, 432), (507, 508, 505, 506), (126, 127, 124, 125), (486, 485, 337, 248), (421, 434, 257, 271), (63, 53, 61), (194, 489, 169), (437, 490, 405), (451, 428, 429), (458, 459, 491), (434, 421, 457), (345, 426, 182), (484, 492, 168), (479, 430, 450), (450, 493, 437), (410, 494, 184), (457, 495, 183), (387, 386, 451), (380, 381, 496), (169, 461, 462), (401, 497, 483), (429, 422, 455), (170, 498, 381), (410, 185, 499), (485, 486, 387), (458, 460, 196), (193, 500, 459), (483, 435, 434), (345, 205, 433), (405, 501, 193), (182, 452, 453), (462, 400, 170), (440, 411, 484), (453, 502, 401), (184, 424, 485), (196, 503, 432), (455, 454, 423), (457, 421, 271, 348), (2, 3, 0, 1)])
me_mappy.polygons.foreach_set('use_smooth', [True] * 442)
me_mappy.polygons.foreach_set('material_index', [3, 3, 1, 1, 1, 3, 1, 1, 1, 1, 1, 1, 3, 3, 3, 3, 1, 1, 1, 1, 3, 3, 1, 3, 3, 1, 1, 1, 3, 3, 1, 1, 3, 3, 3, 3, 3, 3, 3, 3, 3, 3, 3, 3, 3, 3, 3, 3, 3, 3, 3, 3, 3, 3, 3, 3, 3, 3, 3, 3, 3, 3, 3, 3, 3, 3, 3, 3, 3, 3, 3, 3, 3, 3, 3, 3, 3, 3, 3, 3, 3, 1, 3, 3, 3, 3, 3, 3, 3, 3, 3, 3, 3, 3, 3, 3, 3, 3, 3, 3, 3, 3, 3, 3, 3, 3, 3, 3, 3, 3, 3, 3, 3, 3, 3, 3, 3, 3, 3, 3, 3, 3, 3, 3, 3, 3, 3, 3, 3, 3, 3, 3, 3, 3, 3, 3, 3, 3, 3, 3, 3, 3, 3, 3, 3, 3, 3, 3, 3, 3, 3, 3, 3, 3, 3, 3, 3, 3, 3, 3, 3, 3, 3, 3, 3, 3, 2, 3, 3, 3, 3, 3, 3, 3, 3, 3, 3, 3, 3, 3, 3, 3, 3, 3, 3, 3, 3, 3, 3, 3, 3, 3, 3, 3, 3, 3, 3, 3, 3, 3, 3, 3, 3, 3, 3, 1, 3, 3, 3, 3, 3, 3, 3, 3, 3, 3, 3, 3, 3, 3, 3, 3, 3, 3, 3, 1, 3, 3, 3, 3, 3, 3, 3, 3, 3, 3, 3, 3, 3, 3, 3, 3, 3, 3, 3, 3, 3, 3, 3, 3, 3, 3, 3, 3, 3, 3, 3, 3, 1, 3, 1, 3, 3, 1, 3, 3, 3, 3, 3, 3, 3, 3, 3, 3, 3, 3, 3, 3, 3, 3, 3, 3, 3, 1, 3, 3, 3, 3, 3, 3, 3, 3, 3, 3, 3, 3, 3, 3, 3, 3, 3, 3, 3, 3, 3, 3, 3, 3, 3, 3, 1, 3, 3, 3, 3, 3, 3, 3, 3, 3, 3, 3, 3, 3, 3, 3, 3, 3, 3, 3, 3, 3, 3, 3, 3, 3, 3, 3, 1, 3, 3, 3, 3, 3, 3, 3, 3, 3, 3, 3, 3, 3, 3, 3, 3, 3, 3, 3, 3, 3, 3, 3, 3, 3, 3, 3, 3, 3, 3, 3, 3, 3, 3, 3, 1, 3, 3, 3, 3, 3, 3, 3, 3, 3, 3, 3, 3, 1, 3, 3, 3, 1, 3, 3, 3, 3, 3, 1, 3, 3, 3, 3, 3, 3, 0, 3, 3, 3, 3, 3, 3, 3, 3, 3, 3, 3, 3, 3, 3, 3, 3, 3, 3, 3, 3, 3, 3, 3, 3, 3, 3, 3, 3, 3, 3, 3, 3, 3, 3, 3, 3, 0])
_uv = me_mappy.uv_layers.new(name='UVMap')
_uv.uv.foreach_set('vector', [0.4386, 0.9382, 0.4386, 0.9382, 0.4386, 0.9382, 0.4386, 0.9382, 0.8433, 0.5223, 0.8321, 0.5251, 0.8321, 0.5251, 0.8433, 0.5223, 0.7763, 0.2237, 0.5, 0.2209, 0.5, 0.05068, 0.7679, 0.05905, 0.5, 0.7791, 0.2237, 0.7763, 0.2209, 0.5, 0.5, 0.5, 0.2321, 0.9409, 0.5, 0.9493, 0.5, 0.9493, 0.2321, 0.9409, 0.4498, 0.4637, 0.4498, 0.4637, 0.4498, 0.4609, 0.4498, 0.4609, 0.2237, 0.7763, 0.05905, 0.7679, 0.05068, 0.5, 0.2209, 0.5, 0.2321, 0.05905, 0.5, 0.05068, 0.5, 0.2209, 0.2237, 0.2237, 0.7763, 0.2237, 0.9409, 0.2321, 0.9493, 0.5, 0.7791, 0.5, 0.5, 0.9493, 0.2321, 0.9409, 0.2237, 0.7763, 0.5, 0.7791, 0.9186, 0.9186, 0.7679, 0.9409, 0.7763, 0.7763, 0.9409, 0.7679, 0.2209, 0.5, 0.05068, 0.5, 0.05905, 0.2321, 0.2237, 0.2237, 0.8405, 0.6116, 0.8209, 0.6061, 0.8321, 0.5893, 0.8433, 0.5949, 0.8879, 0.5586, 0.8879, 0.5698, 0.8879, 0.5698, 0.8879, 0.5586, 0.8795, 0.5809, 0.8879, 0.5698, 0.8879, 0.5698, 0.8795, 0.5809, 0.6423, 0.5754, 0.6451, 0.5614, 0.6647, 0.5614, 0.6619, 0.5809, 0.9409, 0.2321, 0.7763, 0.2237, 0.7679, 0.05905, 0.9186, 0.08138, 0.7791, 0.5, 0.5, 0.5, 0.5, 0.2209, 0.7763, 0.2237, 0.9493, 0.5, 0.9409, 0.2321, 0.9409, 0.2321, 0.9493, 0.5, 0.9493, 0.5, 0.9409, 0.7679, 0.9409, 0.7679, 0.9493, 0.5, 0.8684, 0.5614, 0.8684, 0.5614, 0.8684, 0.5614, 0.8684, 0.5586, 0.8684, 0.5614, 0.8684, 0.5614, 0.8684, 0.5614, 0.8684, 0.5614, 0.5, 0.05068, 0.2321, 0.05905, 0.2321, 0.05905, 0.5, 0.05068, 0.4498, 0.4609, 0.4498, 0.4609, 0.4498, 0.4637, 0.4498, 0.4637, 0.8879, 0.5586, 0.8879, 0.5447, 0.8879, 0.5447, 0.8879, 0.5586, 0.05905, 0.7679, 0.08138, 0.9186, 0.08138, 0.9186, 0.05905, 0.7679, 0.7679, 0.9409, 0.9186, 0.9186, 0.9186, 0.9186, 0.7679, 0.9409, 0.5, 0.5, 0.2209, 0.5, 0.2237, 0.2237, 0.5, 0.2209, 0.8684, 0.5586, 0.8684, 0.5586, 0.8684, 0.5586, 0.8684, 0.5586, 0.6423, 0.5754, 0.6451, 0.5614, 0.6451, 0.5614, 0.6423, 0.5754, 0.05905, 0.2321, 0.08138, 0.08138, 0.08138, 0.08138, 0.05905, 0.2321, 0.7679, 0.05905, 0.9186, 0.08138, 0.9186, 0.08138, 0.7679, 0.05905, 0.4358, 0.8851, 0.4358, 0.8823, 0.4358, 0.8823, 0.4358, 0.8851, 0.8684, 0.5614, 0.8684, 0.5614, 0.8684, 0.5614, 0.8684, 0.5586, 0.8684, 0.5614, 0.8684, 0.5614, 0.8684, 0.5614, 0.8684, 0.5614, 0.8684, 0.5614, 0.8684, 0.5614, 0.8684, 0.5614, 0.8684, 0.5586, 0.8684, 0.5586, 0.8684, 0.5586, 0.8684, 0.5586, 0.8684, 0.5614, 0.8684, 0.5614, 0.8684, 0.5614, 0.8684, 0.5614, 0.4498, 0.8907, 0.4498, 0.8851, 0.4498, 0.8851, 0.4498, 0.8907, 0.8684, 0.5614, 0.8684, 0.5614, 0.8684, 0.5614, 0.8684, 0.5614, 0.8684, 0.5614, 0.8684, 0.5614, 0.8684, 0.5614, 0.8684, 0.5614, 0.8684, 0.5614, 0.8684, 0.5614, 0.8684, 0.5614, 0.8684, 0.5614, 0.8684, 0.5614, 0.8684, 0.5614, 0.8684, 0.5614, 0.8684, 0.5614, 0.8684, 0.5614, 0.8684, 0.5614, 0.8684, 0.5614, 0.8684, 0.5614, 0.8684, 0.5614, 0.8684, 0.5614, 0.486, 0.00882, 0.4916, 0.1791, 0.006029, 0.5977, 0.01161, 0.006029, 0.3326, 0.4833, 0.3326, 0.4833, 0.3353, 0.4833, 0.3326, 0.4833, 0.8684, 0.5586, 0.8684, 0.5586, 0.8684, 0.5586, 0.8684, 0.5586, 0.4553, 0.8795, 0.4498, 0.8795, 0.4498, 0.8795, 0.4526, 0.8795, 0.3521, 0.4721, 0.3549, 0.4721, 0.3549, 0.4637, 0.3521, 0.4637, 0.6005, 0.5977, 0.6144, 0.5977, 0.6144, 0.5977, 0.6005, 0.5977, 0.447, 0.874, 0.447, 0.8795, 0.4442, 0.8795, 0.4442, 0.874, 0.006029, 0.5977, 0.4916, 0.1791, 0.486, 0.00882, 0.01161, 0.006029, 0.9996, 0.9996, 0.5, 0.9996, 0.5447, 0.8628, 0.9465, 0.8628, 0.433, 0.9577, 0.433, 0.9577, 0.433, 0.9605, 0.433, 0.9605, 0.4386, 0.9577, 0.4414, 0.9577, 0.4414, 0.9577, 0.4386, 0.9577, 0.433, 0.9549, 0.433, 0.9549, 0.433, 0.9549, 0.433, 0.9549, 0.4442, 0.9577, 0.4442, 0.9577, 0.4442, 0.9605, 0.4442, 0.9605, 0.3521, 0.4693, 0.3521, 0.4721, 0.3521, 0.4637, 0.4498, 0.8851, 0.4498, 0.8879, 0.4498, 0.8907, 0.3521, 0.4693, 0.3521, 0.4665, 0.3521, 0.4721, 0.4498, 0.8851, 0.4498, 0.8879, 0.4498, 0.8879, 0.4526, 0.8795, 0.4553, 0.8795, 0.4526, 0.8795, 0.3353, 0.4833, 0.3353, 0.4833, 0.3326, 0.4805, 0.3353, 0.4833, 0.3353, 0.4833, 0.3353, 0.4833, 0.4526, 0.8795, 0.4553, 0.8795, 0.4553, 0.8795, 0.447, 0.6116, 0.447, 0.6116, 0.447, 0.6116, 0.447, 0.6116, 0.246, 0.4386, 0.006029, 0.5977, 0.4916, 0.1791, 0.2432, 0.5112, 0.3995, 0.7512, 0.006029, 0.5977, 0.006029, 0.5977, 0.246, 0.4386, 0.4916, 0.1791, 0.006029, 0.5977, 0.3995, 0.7512, 0.2432, 0.5112, 0.4358, 0.9605, 0.4358, 0.9605, 0.4358, 0.9605, 0.4358, 0.9605, 0.246, 0.4386, 0.5251, 0.2935, 0.4916, 0.1791, 0.5251, 0.2935, 0.246, 0.4386, 0.4916, 0.1791, 0.02277, 0.1232, 0.4693, 0.1232, 0.4693, 0.02556, 0.02277, 0.02556, 0.3353, 0.4833, 0.3353, 0.4833, 0.3353, 0.4833, 0.4526, 0.8795, 0.4553, 0.8795, 0.4553, 0.8795, 0.3521, 0.4665, 0.3521, 0.4665, 0.3521, 0.4665, 0.4498, 0.8879, 0.4498, 0.8879, 0.4498, 0.8879, 0.8684, 0.5614, 0.8684, 0.5614, 0.8684, 0.5614, 0.8684, 0.5614, 0.07022, 0.6981, 0.07022, 0.6981, 0.07301, 0.6981, 0.07301, 0.6981, 0.2321, 0.05905, 0.08138, 0.08138, 0.08138, 0.08138, 0.2321, 0.05905, 0.3493, 0.4805, 0.3465, 0.4805, 0.3465, 0.4777, 0.3493, 0.4777, 0.4498, 0.8879, 0.4498, 0.8907, 0.4498, 0.8907, 0.3521, 0.4637, 0.3521, 0.4693, 0.3521, 0.4637, 0.3353, 0.4833, 0.3353, 0.4805, 0.3326, 0.4805, 0.4526, 0.8795, 0.4526, 0.8795, 0.4526, 0.8795, 0.8684, 0.5614, 0.8684, 0.5614, 0.8684, 0.5614, 0.8684, 0.5614, 0.8684, 0.5614, 0.8684, 0.5614, 0.8712, 0.5614, 0.8712, 0.5614, 0.8684, 0.5586, 0.8684, 0.5586, 0.8684, 0.5586, 0.8684, 0.5586, 0.9996, 0.9996, 0.9465, 0.8628, 0.9465, 0.4888, 0.5447, 0.8628, 0.5, 0.9996, 0.5, 0.3633, 0.4414, 0.9633, 0.4386, 0.9633, 0.4386, 0.9605, 0.4414, 0.9605, 0.8684, 0.5614, 0.8684, 0.5614, 0.8684, 0.5614, 0.8684, 0.5614, 0.9996, 0.3633, 0.9996, 0.9996, 0.9465, 0.4888, 0.5447, 0.4888, 0.5447, 0.8628, 0.5, 0.3633, 0.5447, 0.4888, 0.5, 0.3633, 0.9996, 0.3633, 0.9465, 0.4888, 0.8684, 0.5614, 0.8684, 0.5614, 0.8684, 0.5614, 0.8684, 0.5614, 0.447, 0.9605, 0.447, 0.9605, 0.447, 0.9605, 0.447, 0.9605, 0.4414, 0.8851, 0.4358, 0.8851, 0.4358, 0.8795, 0.4414, 0.8795, 0.246, 0.4386, 0.2349, 0.486, 0.006029, 0.5977, 0.006029, 0.5977, 0.2349, 0.486, 0.246, 0.4386, 0.7512, 0.6228, 0.9409, 0.6228, 0.9409, 0.86, 0.7512, 0.86, 0.8154, 0.5698, 0.8209, 0.5809, 0.807, 0.5949, 0.7958, 0.5781, 0.447, 0.9605, 0.4442, 0.9605, 0.4442, 0.9605, 0.447, 0.9605, 0.7316, 0.5251, 0.7177, 0.5251, 0.7177, 0.5251, 0.7316, 0.5251, 0.3521, 0.4693, 0.3521, 0.4693, 0.3521, 0.4721, 0.4498, 0.8851, 0.4498, 0.8879, 0.4498, 0.8879, 0.4526, 0.8795, 0.4526, 0.8795, 0.4553, 0.8795, 0.3353, 0.4833, 0.3353, 0.4833, 0.3353, 0.4833, 0.2432, 0.5112, 0.4553, 0.6898, 0.3995, 0.7512, 0.3995, 0.7512, 0.4553, 0.6898, 0.2432, 0.5112, 0.6144, 0.5977, 0.5698, 0.5754, 0.5865, 0.5307, 0.6367, 0.5391, 0.6144, 0.5977, 0.6367, 0.5391, 0.6451, 0.5614, 0.5447, 0.6228, 0.7484, 0.6228, 0.7484, 0.86, 0.5447, 0.86, 0.8684, 0.5586, 0.8684, 0.5586, 0.8684, 0.5586, 0.8684, 0.5586, 0.4498, 0.8879, 0.4498, 0.8879, 0.4498, 0.8879, 0.3521, 0.4665, 0.3521, 0.4665, 0.3521, 0.4665, 0.3353, 0.4833, 0.3353, 0.4833, 0.3353, 0.4833, 0.4553, 0.8795, 0.4553, 0.8795, 0.4553, 0.8795, 0.8935, 0.5223, 0.9047, 0.5391, 0.8879, 0.5447, 0.8795, 0.5335, 0.8154, 0.5698, 0.8154, 0.5447, 0.8321, 0.5251, 0.8684, 0.5586, 0.8684, 0.5586, 0.8684, 0.5586, 0.8684, 0.5586, 0.8684, 0.5586, 0.8684, 0.5586, 0.8684, 0.5586, 0.8684, 0.5586, 0.8712, 0.5586, 0.8684, 0.5586, 0.8684, 0.5586, 0.8684, 0.5586, 0.4386, 0.8182, 0.4386, 0.8126, 0.4414, 0.8126, 0.4414, 0.8182, 0.8879, 0.5698, 0.8879, 0.5586, 0.9075, 0.5586, 0.9047, 0.5781, 0.8572, 0.5949, 0.8795, 0.5335, 0.8879, 0.5586, 0.3995, 0.7512, 0.4526, 0.7205, 0.4553, 0.6898, 0.4553, 0.6898, 0.4526, 0.7205, 0.3995, 0.7512, 0.8795, 0.6061, 0.86, 0.6116, 0.8572, 0.5949, 0.8712, 0.5893, 0.8879, 0.5447, 0.8795, 0.5335, 0.8935, 0.5223, 0.9047, 0.5391, 0.8712, 0.5893, 0.8795, 0.5809, 0.8935, 0.5949, 0.8795, 0.6061, 0.4498, 0.4609, 0.4498, 0.4609, 0.4498, 0.4609, 0.4498, 0.4609, 0.8712, 0.5586, 0.8712, 0.5586, 0.8684, 0.5586, 0.8684, 0.5586, 0.4498, 0.4609, 0.4498, 0.4609, 0.4498, 0.4637, 0.4498, 0.4637, 0.8684, 0.5586, 0.8684, 0.5586, 0.8684, 0.5586, 0.8684, 0.5586, 0.8684, 0.5614, 0.8684, 0.5614, 0.8684, 0.5614, 0.8684, 0.5614, 0.8572, 0.5223, 0.8433, 0.5223, 0.8433, 0.5223, 0.8572, 0.5223, 0.4358, 0.9605, 0.4358, 0.9605, 0.4358, 0.9605, 0.4358, 0.9605, 0.433, 0.9605, 0.433, 0.9605, 0.433, 0.9577, 0.433, 0.9577, 0.447, 0.9493, 0.4414, 0.9493, 0.4414, 0.9521, 0.447, 0.9521, 0.8433, 0.5949, 0.8572, 0.5949, 0.8572, 0.5949, 0.8433, 0.5949, 0.6702, 0.5419, 0.6814, 0.5251, 0.6954, 0.5363, 0.6898, 0.5474, 0.7623, 0.5726, 0.7623, 0.5614, 0.7819, 0.5614, 0.7791, 0.5809, 0.7456, 0.5921, 0.754, 0.5837, 0.7679, 0.5949, 0.754, 0.6088, 0.8712, 0.5893, 0.8795, 0.5809, 0.8935, 0.5949, 0.8795, 0.6061, 0.7958, 0.5781, 0.793, 0.5586, 0.8126, 0.5586, 0.8154, 0.5698, 0.8879, 0.5586, 0.8879, 0.5447, 0.9047, 0.5391, 0.9075, 0.5586, 0.8433, 0.5949, 0.8572, 0.5949, 0.86, 0.6116, 0.8405, 0.6116, 0.8684, 0.5614, 0.8684, 0.5614, 0.8684, 0.5614, 0.8684, 0.5614, 0.8209, 0.5809, 0.8321, 0.5893, 0.8321, 0.5893, 0.8209, 0.5809, 0.7177, 0.5977, 0.7316, 0.5977, 0.7344, 0.6144, 0.7149, 0.6144, 0.6256, 0.5307, 0.6144, 0.5251, 0.6172, 0.5056, 0.634, 0.514, 0.6144, 0.5251, 0.6005, 0.5251, 0.6005, 0.5251, 0.6144, 0.5251, 0.4442, 0.9577, 0.4442, 0.9577, 0.4442, 0.9577, 0.4442, 0.9577, 0.4553, 0.9493, 0.4553, 0.9493, 0.4553, 0.9549, 0.4553, 0.9549, 0.4442, 0.9577, 0.447, 0.9577, 0.447, 0.9577, 0.4442, 0.9577, 0.7456, 0.5279, 0.7316, 0.5251, 0.7344, 0.5056, 0.754, 0.514, 0.433, 0.9549, 0.433, 0.9549, 0.433, 0.9549, 0.433, 0.9549, 0.4386, 0.9605, 0.4358, 0.9605, 0.4358, 0.9605, 0.4386, 0.9605, 0.4749, 0.6367, 0.4135, 0.6367, 0.4135, 0.4219, 0.4749, 0.4219, 0.4414, 0.9577, 0.4442, 0.9577, 0.4442, 0.9577, 0.4414, 0.9577, 0.86, 0.5028, 0.8795, 0.5112, 0.8712, 0.5251, 0.8572, 0.5223, 0.8209, 0.5335, 0.8154, 0.5447, 0.7958, 0.5391, 0.807, 0.5223, 0.4358, 0.9605, 0.4386, 0.9605, 0.4386, 0.9605, 0.4358, 0.9605, 0.9996, 0.9996, 0.000447, 0.9996, 0.000447, 0.000447, 0.9996, 0.000447, 0.6144, 0.5977, 0.6256, 0.5949, 0.634, 0.6088, 0.6172, 0.6172, 0.5698, 0.5474, 0.567, 0.5614, 0.5502, 0.5614, 0.553, 0.5419, 0.8684, 0.5586, 0.8684, 0.5586, 0.8684, 0.5586, 0.8684, 0.5586, 0.9047, 0.5391, 0.9075, 0.5586, 0.8879, 0.5586, 0.8879, 0.5447, 0.2349, 0.486, 0.2432, 0.5112, 0.006029, 0.5977, 0.006029, 0.5977, 0.2432, 0.5112, 0.2349, 0.486, 0.8684, 0.5614, 0.8684, 0.5614, 0.8684, 0.5614, 0.8684, 0.5614, 0.8684, 0.5586, 0.8684, 0.5586, 0.8684, 0.5586, 0.8684, 0.5586, 0.8321, 0.5251, 0.8209, 0.5335, 0.807, 0.5223, 0.8209, 0.5112, 0.8795, 0.5112, 0.8935, 0.5223, 0.8795, 0.5335, 0.8712, 0.5251, 0.807, 0.5949, 0.7958, 0.5781, 0.8154, 0.5698, 0.8209, 0.5809, 0.5865, 0.5307, 0.5781, 0.5363, 0.5614, 0.5251, 0.5781, 0.514, 0.8572, 0.5949, 0.8712, 0.5893, 0.8795, 0.6061, 0.86, 0.6116, 0.6954, 0.5837, 0.7065, 0.5921, 0.6954, 0.6088, 0.6814, 0.5949, 0.8684, 0.5614, 0.8684, 0.5614, 0.8684, 0.5614, 0.8684, 0.5614, 0.8684, 0.5614, 0.8684, 0.5614, 0.8684, 0.5614, 0.8684, 0.5614, 0.8433, 0.5949, 0.8572, 0.5949, 0.8572, 0.5949, 0.8433, 0.5949, 0.567, 0.5614, 0.5698, 0.5754, 0.553, 0.5809, 0.5502, 0.5614, 0.7316, 0.5977, 0.6898, 0.5726, 0.7065, 0.5279, 0.754, 0.5363, 0.9047, 0.5781, 0.8935, 0.5949, 0.8795, 0.5809, 0.8879, 0.5698, 0.8684, 0.5586, 0.8684, 0.5586, 0.8684, 0.5586, 0.8684, 0.5586, 0.4386, 0.9382, 0.4386, 0.9382, 0.4386, 0.9382, 0.4386, 0.9382, 0.8684, 0.5614, 0.8684, 0.5614, 0.8684, 0.5614, 0.8684, 0.5614, 0.447, 0.4609, 0.447, 0.4609, 0.447, 0.4609, 0.447, 0.4609, 0.5698, 0.5754, 0.5781, 0.5865, 0.5781, 0.5865, 0.5698, 0.5754, 0.7149, 0.6144, 0.6954, 0.6088, 0.7065, 0.5921, 0.7177, 0.5977, 0.7623, 0.5474, 0.754, 0.5363, 0.7679, 0.5251, 0.7791, 0.5419, 0.8684, 0.5586, 0.8684, 0.5586, 0.8684, 0.5586, 0.8684, 0.5586, 0.8684, 0.5586, 0.8684, 0.5586, 0.8684, 0.5586, 0.8684, 0.5586, 0.8684, 0.5586, 0.8684, 0.5586, 0.8684, 0.5586, 0.8684, 0.5586, 0.8684, 0.5614, 0.8684, 0.5614, 0.8684, 0.5614, 0.8684, 0.5614, 0.8684, 0.5586, 0.8684, 0.5586, 0.8684, 0.5586, 0.8712, 0.5586, 0.8684, 0.5586, 0.8684, 0.5586, 0.8712, 0.5586, 0.8684, 0.5586, 0.8795, 0.5809, 0.8572, 0.5949, 0.8879, 0.5586, 0.8572, 0.5949, 0.8712, 0.5893, 0.8712, 0.5893, 0.8572, 0.5949, 0.6954, 0.514, 0.7149, 0.5056, 0.7177, 0.5251, 0.7065, 0.5279, 0.6619, 0.5419, 0.6647, 0.5614, 0.6451, 0.5614, 0.6423, 0.5474, 0.7958, 0.5391, 0.807, 0.5223, 0.8209, 0.5335, 0.8154, 0.5447, 0.05905, 0.7679, 0.2237, 0.7763, 0.2321, 0.9409, 0.08138, 0.9186, 0.8684, 0.5586, 0.8684, 0.5586, 0.8684, 0.5586, 0.8684, 0.5586, 0.8684, 0.5586, 0.8684, 0.5586, 0.8684, 0.5586, 0.8684, 0.5586, 0.3326, 0.4833, 0.3353, 0.4833, 0.3326, 0.4805, 0.5279, 0.1484, 0.5279, 0.003238, 0.9968, 0.003238, 0.9968, 0.1484, 0.4498, 0.8907, 0.4498, 0.8851, 0.4498, 0.8907, 0.4553, 0.9549, 0.4526, 0.9549, 0.4526, 0.9493, 0.4553, 0.9493, 0.8433, 0.5223, 0.8321, 0.5251, 0.8209, 0.5112, 0.8405, 0.5028, 0.8684, 0.5614, 0.8684, 0.5614, 0.8684, 0.5586, 0.8712, 0.5614, 0.8684, 0.5614, 0.8684, 0.5614, 0.8712, 0.5614, 0.8684, 0.5614, 0.8684, 0.5614, 0.8684, 0.5614, 0.8684, 0.5614, 0.8684, 0.5614, 0.4414, 0.9633, 0.4414, 0.9633, 0.4414, 0.9605, 0.4414, 0.9605, 0.433, 0.9549, 0.433, 0.9549, 0.433, 0.9549, 0.433, 0.9549, 0.4386, 0.9605, 0.4358, 0.9605, 0.4358, 0.9605, 0.4386, 0.9605, 0.447, 0.6228, 0.447, 0.6088, 0.447, 0.6088, 0.447, 0.6228, 0.003238, 0.9996, 0.003238, 0.7428, 0.3521, 0.7428, 0.3521, 0.9996, 0.4442, 0.9577, 0.4414, 0.9577, 0.4414, 0.9577, 0.4442, 0.9577, 0.433, 0.9549, 0.433, 0.9549, 0.433, 0.9549, 0.433, 0.9549, 0.433, 0.9549, 0.433, 0.9549, 0.433, 0.9549, 0.433, 0.9549, 0.09254, 0.6926, 0.09254, 0.687, 0.08975, 0.687, 0.08975, 0.6926, 0.5, 0.05068, 0.7679, 0.05905, 0.7679, 0.05905, 0.5, 0.05068, 0.4386, 0.8154, 0.4386, 0.8098, 0.4414, 0.8098, 0.4414, 0.8154, 0.9968, 0.1484, 0.9968, 0.1707, 0.5279, 0.1707, 0.5279, 0.1484, 0.5279, 0.1874, 0.5279, 0.1707, 0.9968, 0.1707, 0.9968, 0.1874, 0.8684, 0.5614, 0.8684, 0.5614, 0.8684, 0.5586, 0.8684, 0.5586, 0.4498, 0.8851, 0.4498, 0.8879, 0.4498, 0.8879, 0.1456, 0.6367, 0.2851, 0.6367, 0.2851, 0.6005, 0.1456, 0.6005, 0.3353, 0.4833, 0.3353, 0.4833, 0.3353, 0.4833, 0.09813, 0.7009, 0.09813, 0.7093, 0.1037, 0.7093, 0.1037, 0.7009, 0.4553, 0.8795, 0.4526, 0.8795, 0.4526, 0.8795, 0.3521, 0.4721, 0.3521, 0.4637, 0.3521, 0.4637, 0.8154, 0.5447, 0.8126, 0.5586, 0.793, 0.5586, 0.7958, 0.5391, 0.8795, 0.5809, 0.8572, 0.5949, 0.8879, 0.5586, 0.7316, 0.5977, 0.7065, 0.5921, 0.6898, 0.5726, 0.6898, 0.5726, 0.6898, 0.5474, 0.7065, 0.5279, 0.8684, 0.5614, 0.8684, 0.5614, 0.8684, 0.5586, 0.8684, 0.5586, 0.4498, 0.8879, 0.4498, 0.8879, 0.4498, 0.8879, 0.09254, 0.6898, 0.09813, 0.6898, 0.09813, 0.687, 0.09254, 0.687, 0.3353, 0.4833, 0.3353, 0.4833, 0.3353, 0.4833, 0.433, 0.9549, 0.433, 0.9549, 0.433, 0.9549, 0.433, 0.9549, 0.6423, 0.5474, 0.6367, 0.5363, 0.6507, 0.5251, 0.6619, 0.5419, 0.6451, 0.5614, 0.6423, 0.5474, 0.6423, 0.5474, 0.6451, 0.5614, 0.8684, 0.5586, 0.8684, 0.5586, 0.8684, 0.5586, 0.8684, 0.5586, 0.447, 0.4609, 0.4498, 0.4609, 0.4498, 0.4609, 0.447, 0.4609, 0.447, 0.9521, 0.4414, 0.9521, 0.4414, 0.9549, 0.447, 0.9549, 0.4526, 0.8795, 0.4526, 0.8795, 0.4553, 0.8795, 0.3521, 0.4693, 0.3521, 0.4693, 0.3521, 0.4721, 0.754, 0.5363, 0.7456, 0.5279, 0.7456, 0.5279, 0.754, 0.5363, 0.4386, 0.9605, 0.4414, 0.9605, 0.4414, 0.9605, 0.4386, 0.9605, 0.8795, 0.5335, 0.8879, 0.5447, 0.8879, 0.5447, 0.8795, 0.5335, 0.8684, 0.5586, 0.8684, 0.5586, 0.8684, 0.5586, 0.8684, 0.5586, 0.8126, 0.5586, 0.8154, 0.5447, 0.8154, 0.5447, 0.8126, 0.5586, 0.6367, 0.5391, 0.6256, 0.5307, 0.6256, 0.5307, 0.6367, 0.5363, 0.7791, 0.5, 0.9493, 0.5, 0.9409, 0.7679, 0.7763, 0.7763, 0.687, 0.5614, 0.6898, 0.5726, 0.6898, 0.5726, 0.687, 0.5614, 0.7679, 0.9409, 0.5, 0.9493, 0.5, 0.7791, 0.7763, 0.7763, 0.7791, 0.5419, 0.7819, 0.5614, 0.7623, 0.5614, 0.7623, 0.5474, 0.6144, 0.5251, 0.6256, 0.5307, 0.6256, 0.5307, 0.6144, 0.5251, 0.08138, 0.08138, 0.2321, 0.05905, 0.2237, 0.2237, 0.05905, 0.2321, 0.8321, 0.5893, 0.8433, 0.5949, 0.8433, 0.5949, 0.8321, 0.5893, 0.8684, 0.5586, 0.8684, 0.5586, 0.8684, 0.5586, 0.8684, 0.5586, 0.8684, 0.5586, 0.8684, 0.5586, 0.8684, 0.5586, 0.8684, 0.5586, 0.8684, 0.5586, 0.8684, 0.5586, 0.7316, 0.5251, 0.7177, 0.5251, 0.7149, 0.5056, 0.7344, 0.5056, 0.634, 0.514, 0.6507, 0.5251, 0.6367, 0.5363, 0.6256, 0.5307, 0.7791, 0.5809, 0.7679, 0.5949, 0.754, 0.5837, 0.7623, 0.5726, 0.7316, 0.5977, 0.7456, 0.5921, 0.754, 0.6088, 0.7344, 0.6144, 0.8712, 0.5251, 0.8572, 0.5223, 0.8572, 0.5223, 0.8712, 0.5251, 0.3521, 0.4693, 0.3521, 0.4665, 0.3521, 0.4665, 0.4526, 0.8795, 0.4526, 0.8795, 0.4553, 0.8795, 0.7316, 0.5251, 0.7456, 0.5279, 0.7456, 0.5279, 0.7316, 0.5251, 0.7065, 0.5279, 0.6954, 0.5363, 0.6954, 0.5363, 0.7065, 0.5279, 0.7623, 0.5614, 0.7623, 0.5726, 0.7623, 0.5726, 0.7623, 0.5614, 0.6005, 0.5251, 0.5865, 0.5307, 0.5865, 0.5307, 0.6005, 0.5251, 0.4498, 0.4609, 0.4498, 0.4609, 0.4498, 0.4637, 0.4498, 0.4637, 0.8154, 0.5698, 0.8209, 0.5809, 0.8209, 0.5809, 0.8154, 0.5698, 0.8433, 0.5949, 0.8321, 0.5893, 0.8321, 0.5893, 0.8433, 0.5949, 0.754, 0.5363, 0.7623, 0.5474, 0.7623, 0.5474, 0.754, 0.5363, 0.05068, 0.5, 0.05905, 0.7679, 0.05905, 0.7679, 0.05068, 0.5, 0.8684, 0.5614, 0.8684, 0.5614, 0.8684, 0.5614, 0.8684, 0.5614, 0.8209, 0.5335, 0.8154, 0.5447, 0.8154, 0.5447, 0.8209, 0.5335, 0.7065, 0.5921, 0.7177, 0.5977, 0.7177, 0.5977, 0.7065, 0.5921, 0.687, 0.5614, 0.6898, 0.5474, 0.6898, 0.5474, 0.687, 0.5614, 0.8712, 0.5251, 0.8795, 0.5335, 0.8795, 0.5335, 0.8712, 0.5251, 0.8684, 0.5614, 0.8684, 0.5614, 0.8684, 0.5614, 0.4358, 0.8795, 0.4358, 0.8823, 0.4442, 0.8823, 0.4442, 0.8795, 0.6256, 0.5949, 0.6144, 0.5977, 0.6144, 0.5977, 0.6256, 0.5949, 0.6954, 0.5363, 0.6898, 0.5474, 0.6898, 0.5474, 0.6954, 0.5363, 0.5698, 0.5474, 0.567, 0.5614, 0.567, 0.5614, 0.5698, 0.5474, 0.8712, 0.5893, 0.8572, 0.5949, 0.8572, 0.5949, 0.8712, 0.5893, 0.5781, 0.5391, 0.5698, 0.5474, 0.5698, 0.5474, 0.5781, 0.5363, 0.8321, 0.5893, 0.8433, 0.5949, 0.8405, 0.6116, 0.8209, 0.6061, 0.8879, 0.5698, 0.8879, 0.5586, 0.9075, 0.5586, 0.9047, 0.5781, 0.8795, 0.5809, 0.8879, 0.5698, 0.9047, 0.5781, 0.8935, 0.5949, 0.8795, 0.5809, 0.8879, 0.5698, 0.8879, 0.5698, 0.8795, 0.5809, 0.8684, 0.5586, 0.8684, 0.5586, 0.8684, 0.5586, 0.8684, 0.5586, 0.7456, 0.5921, 0.754, 0.5837, 0.754, 0.5837, 0.7456, 0.5921, 0.8712, 0.5251, 0.8572, 0.5223, 0.86, 0.5028, 0.8795, 0.5112, 0.553, 0.5419, 0.5614, 0.5251, 0.5781, 0.5363, 0.5698, 0.5474, 0.6005, 0.5977, 0.5865, 0.5949, 0.5865, 0.5949, 0.6005, 0.5977, 0.8154, 0.5698, 0.8126, 0.5586, 0.8126, 0.5586, 0.8154, 0.5698, 0.8879, 0.5698, 0.8879, 0.5586, 0.8879, 0.5586, 0.8879, 0.5698, 0.7623, 0.5614, 0.7623, 0.5474, 0.7623, 0.5474, 0.7623, 0.5614, 0.8209, 0.5335, 0.8154, 0.5447, 0.8154, 0.5447, 0.8209, 0.5335, 0.433, 0.8823, 0.433, 0.8768, 0.433, 0.8768, 0.433, 0.8823, 0.5, 0.5, 0.7791, 0.5, 0.7763, 0.7763, 0.5, 0.7791, 0.5698, 0.5754, 0.5698, 0.5474, 0.5865, 0.5307, 0.8572, 0.5949, 0.8321, 0.5893, 0.8154, 0.5698, 0.5865, 0.5307, 0.6144, 0.5251, 0.6367, 0.5391, 0.7177, 0.5251, 0.7065, 0.5279, 0.7065, 0.5279, 0.7177, 0.5251, 0.8321, 0.5251, 0.8572, 0.5223, 0.8795, 0.5335, 0.754, 0.5837, 0.7316, 0.5977, 0.7623, 0.5614, 0.8321, 0.5251, 0.8572, 0.5223, 0.8795, 0.5335, 0.7316, 0.5977, 0.754, 0.5363, 0.7623, 0.5614, 0.6367, 0.5865, 0.6423, 0.5754, 0.6423, 0.5754, 0.6367, 0.5865, 0.7316, 0.5977, 0.7456, 0.5921, 0.7456, 0.5921, 0.7316, 0.5977, 0.6367, 0.5865, 0.6144, 0.5977, 0.6451, 0.5614, 0.7316, 0.5977, 0.7177, 0.5977, 0.7177, 0.5977, 0.7316, 0.5977, 0.8684, 0.5586, 0.8712, 0.5586, 0.8684, 0.5586, 0.8684, 0.5586, 0.8572, 0.5223, 0.8433, 0.5223, 0.8405, 0.5028, 0.86, 0.5028, 0.6144, 0.5251, 0.6005, 0.5251, 0.5977, 0.5056, 0.6172, 0.5056, 0.5781, 0.5865, 0.5865, 0.5949, 0.5781, 0.6088, 0.5614, 0.5977, 0.8684, 0.5614, 0.8684, 0.5614, 0.8684, 0.5614, 0.8684, 0.5614, 0.8321, 0.5251, 0.8209, 0.5335, 0.807, 0.5223, 0.8209, 0.5112, 0.8209, 0.6061, 0.807, 0.5949, 0.8209, 0.5809, 0.8321, 0.5893, 0.8126, 0.5586, 0.8154, 0.5698, 0.7958, 0.5781, 0.793, 0.5586, 0.6507, 0.5977, 0.634, 0.6088, 0.6256, 0.5949, 0.6367, 0.5865, 0.5781, 0.514, 0.5977, 0.5056, 0.6005, 0.5251, 0.5865, 0.5307, 0.8795, 0.5335, 0.8712, 0.5251, 0.8795, 0.5112, 0.8935, 0.5223, 0.8154, 0.5698, 0.8321, 0.5251, 0.8795, 0.5335, 0.8572, 0.5949, 0.754, 0.514, 0.7679, 0.5251, 0.754, 0.5363, 0.7456, 0.5279, 0.8684, 0.5614, 0.8684, 0.5614, 0.8684, 0.5614, 0.8684, 0.5614, 0.8684, 0.5586, 0.8684, 0.5586, 0.8684, 0.5586, 0.8684, 0.5586, 0.5, 0.9493, 0.7679, 0.9409, 0.7679, 0.9409, 0.5, 0.9493, 0.8684, 0.5586, 0.8684, 0.5586, 0.8684, 0.5586, 0.8684, 0.5586, 0.8684, 0.5586, 0.8684, 0.5586, 0.8684, 0.5586, 0.8684, 0.5586, 0.8684, 0.5586, 0.8684, 0.5586, 0.8684, 0.5586, 0.8684, 0.5586, 0.8684, 0.5586, 0.8684, 0.5586, 0.8684, 0.5586, 0.8684, 0.5586, 0.8684, 0.5614, 0.8684, 0.5614, 0.8684, 0.5614, 0.8684, 0.5614, 0.6898, 0.5726, 0.6954, 0.5837, 0.6814, 0.5949, 0.6702, 0.5809, 0.6898, 0.5474, 0.687, 0.5614, 0.6674, 0.5614, 0.6702, 0.5419, 0.793, 0.5586, 0.7958, 0.5391, 0.8154, 0.5447, 0.8126, 0.5586, 0.8684, 0.5614, 0.8684, 0.5614, 0.8684, 0.5614, 0.8684, 0.5614, 0.5977, 0.6172, 0.5781, 0.6088, 0.5865, 0.5949, 0.6005, 0.5977, 0.8209, 0.5112, 0.8405, 0.5028, 0.8433, 0.5223, 0.8321, 0.5251, 0.6005, 0.5977, 0.6144, 0.5977, 0.6172, 0.6172, 0.5977, 0.6172, 0.687, 0.5614, 0.6898, 0.5726, 0.6702, 0.5809, 0.6674, 0.5614, 0.8572, 0.5949, 0.8154, 0.5698, 0.8321, 0.5251, 0.8795, 0.5335, 0.5614, 0.5977, 0.553, 0.5809, 0.5698, 0.5754, 0.5781, 0.5865, 0.6367, 0.5865, 0.6423, 0.5754, 0.6619, 0.5809, 0.6507, 0.5977, 0.8433, 0.5949, 0.8572, 0.5949, 0.86, 0.6116, 0.8405, 0.6116, 0.8209, 0.5809, 0.8321, 0.5893, 0.8209, 0.6061, 0.807, 0.5949, 0.8405, 0.5028, 0.86, 0.5028, 0.8572, 0.5223, 0.8433, 0.5223, 0.7065, 0.5279, 0.6954, 0.5363, 0.6814, 0.5251, 0.6954, 0.514, 0.8684, 0.5614, 0.8684, 0.5614, 0.8684, 0.5614, 0.8684, 0.5614, 0.8684, 0.5614, 0.8684, 0.5614, 0.8712, 0.5251, 0.8572, 0.5223, 0.8572, 0.5223, 0.8712, 0.5251, 0.754, 0.5837, 0.7623, 0.5726, 0.7623, 0.5726, 0.754, 0.5837, 0.8321, 0.5251, 0.8209, 0.5335, 0.8209, 0.5335, 0.8321, 0.5251, 0.4414, 0.9577, 0.4414, 0.9577, 0.4414, 0.9577, 0.4414, 0.9577, 0.8154, 0.5698, 0.8126, 0.5586, 0.8126, 0.5586, 0.8154, 0.5698, 0.6898, 0.5726, 0.6954, 0.5837, 0.6954, 0.5837, 0.6898, 0.5726, 0.8795, 0.5335, 0.8712, 0.5251, 0.8712, 0.5251, 0.8795, 0.5335, 0.4498, 0.4609, 0.4498, 0.4609, 0.4498, 0.4609, 0.4498, 0.4609, 0.7065, 0.5279, 0.7316, 0.5251, 0.754, 0.5363, 0.7065, 0.5921, 0.6954, 0.5837, 0.6898, 0.5726, 0.8879, 0.5447, 0.8879, 0.5586, 0.8879, 0.5586, 0.8879, 0.5447, 0.8154, 0.5698, 0.8126, 0.5586, 0.8154, 0.5447, 0.8154, 0.5698, 0.8154, 0.5447, 0.8321, 0.5251, 0.2321, 0.9409, 0.08138, 0.9186, 0.08138, 0.9186, 0.2321, 0.9409, 0.8572, 0.5949, 0.8321, 0.5893, 0.8154, 0.5698, 0.6367, 0.5391, 0.6423, 0.5474, 0.6451, 0.5614, 0.8572, 0.5949, 0.8795, 0.5335, 0.8879, 0.5586, 0.6367, 0.5363, 0.6423, 0.5474, 0.6423, 0.5474, 0.6367, 0.5391, 0.8154, 0.5447, 0.8126, 0.5586, 0.8126, 0.5586, 0.8154, 0.5447, 0.8795, 0.5335, 0.8879, 0.5447, 0.8879, 0.5586, 0.6144, 0.5977, 0.5865, 0.5949, 0.5698, 0.5754, 0.8795, 0.5809, 0.8712, 0.5893, 0.8572, 0.5949, 0.433, 0.9549, 0.433, 0.9549, 0.433, 0.9549, 0.433, 0.9549, 0.8684, 0.5614, 0.8684, 0.5614, 0.8684, 0.5614, 0.8684, 0.5614, 0.8684, 0.5614, 0.8684, 0.5614, 0.8684, 0.5614, 0.4414, 0.9577, 0.4442, 0.9577, 0.4442, 0.9577, 0.4414, 0.9577, 0.9409, 0.7679, 0.9186, 0.9186, 0.9186, 0.9186, 0.9409, 0.7679, 0.8154, 0.5698, 0.8209, 0.5809, 0.8209, 0.5809, 0.8154, 0.5698, 0.5698, 0.5754, 0.567, 0.5614, 0.567, 0.5614, 0.5698, 0.5754, 0.8684, 0.5614, 0.8684, 0.5614, 0.8684, 0.5614, 0.8684, 0.5614, 0.9409, 0.2321, 0.9186, 0.08138, 0.9186, 0.08138, 0.9409, 0.2321, 0.8879, 0.5447, 0.8795, 0.5335, 0.8795, 0.5335, 0.8879, 0.5447, 0.8209, 0.5335, 0.8321, 0.5251, 0.8321, 0.5251, 0.8209, 0.5335, 0.433, 0.9549, 0.433, 0.9549, 0.433, 0.9549, 0.433, 0.9549, 0.5865, 0.5307, 0.5781, 0.5391, 0.5781, 0.5363, 0.5865, 0.5307, 0.8684, 0.5614, 0.8684, 0.5614, 0.8684, 0.5614, 0.8684, 0.5614, 0.05068, 0.5, 0.05905, 0.2321, 0.05905, 0.2321, 0.05068, 0.5, 0.8712, 0.5893, 0.8795, 0.5809, 0.8795, 0.5809, 0.8712, 0.5893, 0.8712, 0.5893, 0.8795, 0.5809, 0.8795, 0.5809, 0.8712, 0.5893, 0.6256, 0.5949, 0.6367, 0.5865, 0.6367, 0.5865, 0.6256, 0.5949, 0.4302, 0.8795, 0.4302, 0.8795, 0.4302, 0.8823, 0.4302, 0.8823, 0.8209, 0.5809, 0.8321, 0.5893, 0.8321, 0.5893, 0.8209, 0.5809, 0.7065, 0.5921, 0.6954, 0.5837, 0.6954, 0.5837, 0.7065, 0.5921, 0.000447, 0.000447, 0.9996, 0.000447, 0.9996, 0.9996, 0.000447, 0.9996, 0.5279, 0.3493, 0.5279, 0.1874, 0.9968, 0.1874, 0.9968, 0.3493, 0.5781, 0.5865, 0.5865, 0.5949, 0.5865, 0.5949, 0.5781, 0.5865, 0.8433, 0.5223, 0.8321, 0.5251, 0.8321, 0.5251, 0.8433, 0.5223, 0.8684, 0.5614, 0.8684, 0.5614, 0.8684, 0.5614, 0.8154, 0.5447, 0.8209, 0.5335, 0.8321, 0.5251, 0.7065, 0.5279, 0.7177, 0.5251, 0.7316, 0.5251, 0.5698, 0.5474, 0.5781, 0.5391, 0.5865, 0.5307, 0.754, 0.5837, 0.7623, 0.5614, 0.7623, 0.5726, 0.8321, 0.5251, 0.8433, 0.5223, 0.8572, 0.5223, 0.8795, 0.5809, 0.8712, 0.5893, 0.8572, 0.5949, 0.8321, 0.5893, 0.8209, 0.5809, 0.8154, 0.5698, 0.6898, 0.5726, 0.687, 0.5614, 0.6898, 0.5474, 0.6898, 0.5474, 0.6954, 0.5363, 0.7065, 0.5279, 0.6367, 0.5865, 0.6256, 0.5949, 0.6144, 0.5977, 0.8572, 0.5223, 0.8712, 0.5251, 0.8795, 0.5335, 0.5698, 0.5754, 0.567, 0.5614, 0.5698, 0.5474, 0.8795, 0.5809, 0.8879, 0.5586, 0.8879, 0.5698, 0.8321, 0.5251, 0.8433, 0.5223, 0.8572, 0.5223, 0.8154, 0.5698, 0.8126, 0.5586, 0.8154, 0.5447, 0.5865, 0.5307, 0.6005, 0.5251, 0.6144, 0.5251, 0.8795, 0.5335, 0.8879, 0.5447, 0.8879, 0.5586, 0.6367, 0.5865, 0.6451, 0.5614, 0.6423, 0.5754, 0.5865, 0.5949, 0.5781, 0.5865, 0.5698, 0.5754, 0.754, 0.5837, 0.7456, 0.5921, 0.7316, 0.5977, 0.754, 0.5363, 0.7623, 0.5474, 0.7623, 0.5614, 0.8154, 0.5447, 0.8209, 0.5335, 0.8321, 0.5251, 0.8795, 0.5809, 0.8879, 0.5586, 0.8879, 0.5698, 0.7316, 0.5251, 0.7456, 0.5279, 0.754, 0.5363, 0.8572, 0.5949, 0.8433, 0.5949, 0.8321, 0.5893, 0.8572, 0.5223, 0.8712, 0.5251, 0.8795, 0.5335, 0.8572, 0.5949, 0.8433, 0.5949, 0.8321, 0.5893, 0.8321, 0.5893, 0.8209, 0.5809, 0.8154, 0.5698, 0.6144, 0.5977, 0.6005, 0.5977, 0.5865, 0.5949, 0.7316, 0.5977, 0.7177, 0.5977, 0.7065, 0.5921, 0.6144, 0.5251, 0.6256, 0.5307, 0.6367, 0.5391, 0.8572, 0.5223, 0.8433, 0.5223, 0.8433, 0.5223, 0.8572, 0.5223, 0.000447, 0.000447, 0.9996, 0.000447, 0.9996, 0.9996, 0.000447, 0.9996])
me_mappy.materials.append(mat_mappymarquee)
me_mappy.materials.append(mat_mappysnap)
me_mappy.materials.append(mat_mappyglass)
me_mappy.materials.append(mat_mappyall)
me_mappy.use_remesh_fix_poles = True
me_mappy.use_remesh_preserve_attributes = False
me_mappy.update()

# ---- objects
ob_mappy = bpy.data.objects.new('mappy', me_mappy)

# ---- transforms, parenting, visibility, modifiers, constraints
ob_mappy.location = (0.03184, -0.3316, 1.09)
ob_mappy.rotation_euler = (1.571, 0.0, 0.0)
_m = ob_mappy.modifiers.new('Auto Smooth', 'NODES')
_m.node_group = ng_auto_smooth
_gi = [s.identifier for s in ng_auto_smooth.interface.items_tree if s.item_type == 'SOCKET' and s.in_out == 'INPUT']
_m[_gi[1]] = 1.047  # Angle
_m = ob_mappy.modifiers.new('WeightedNormal', 'WEIGHTED_NORMAL')
_m.keep_sharp = True

# ---- collection membership
scene.collection.objects.link(ob_mappy)

# ---- scene / render settings (as saved in the file)
scene.frame_start = 1; scene.frame_end = 250; scene.frame_set(1)
scene.render.engine = 'BLENDER_EEVEE_NEXT'
scene.cycles.use_denoising = False
scene.cycles.samples = 128
scene.cycles.sampling_pattern = 'TABULATED_SOBOL'
scene.cycles.use_adaptive_sampling = False
scene.cycles.use_light_tree = False
scene.view_settings.view_transform = 'Filmic'
bpy.context.view_layer.update()

# ---- added for rendering (the .blend has no active camera and no usable light): camera, sun
cam_auto = bpy.data.cameras.new('AutoCamera')
cam_auto.lens = 50.0
cam_auto.sensor_width = 36.0
cam_auto.clip_end = 1000.0
ob_auto_camera = bpy.data.objects.new('AutoCamera', cam_auto)
scene.collection.objects.link(ob_auto_camera)
ob_auto_camera.location = (2.12752, -2.65632, 2.71998)
ob_auto_camera.rotation_euler = (1.09748, -7.21219e-08, 0.694738)
scene.camera = ob_auto_camera
light_auto_sun = bpy.data.lights.new('AutoSun', 'SUN')
light_auto_sun.energy = 3.0
light_auto_sun.angle = 0.0523599
ob_auto_sun = bpy.data.objects.new('AutoSun', light_auto_sun)
scene.collection.objects.link(ob_auto_sun)
ob_auto_sun.rotation_euler = (0.872665, 0.174533, 0.523599)
bpy.context.view_layer.update()
